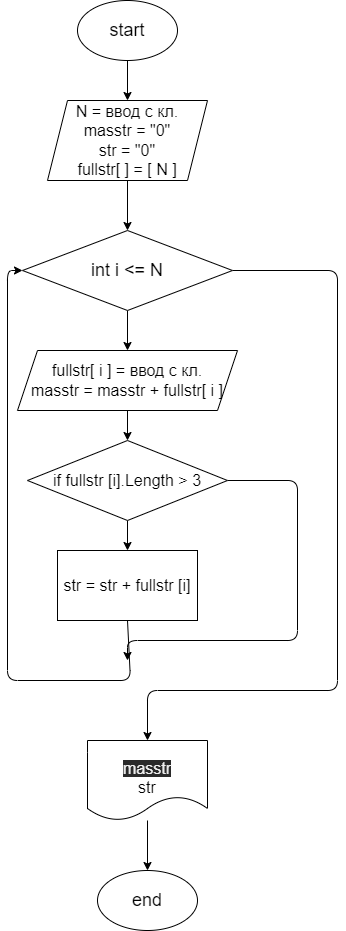

The diagram above was exported from draw.io. Its source (the exported page's mxGraphModel, read from the mxfile embedded in the PNG):
<mxGraphModel dx="1030" dy="456" grid="1" gridSize="10" guides="1" tooltips="1" connect="1" arrows="1" fold="1" page="1" pageScale="1" pageWidth="827" pageHeight="1169" math="0" shadow="0">
  <root>
    <mxCell id="0" />
    <mxCell id="1" parent="0" />
    <mxCell id="3" style="edgeStyle=none;html=1;exitX=0.5;exitY=1;exitDx=0;exitDy=0;fontSize=18;entryX=0.5;entryY=0;entryDx=0;entryDy=0;" parent="1" source="2" edge="1" target="4">
      <mxGeometry relative="1" as="geometry">
        <mxPoint x="380.3333333333335" y="120" as="targetPoint" />
      </mxGeometry>
    </mxCell>
    <mxCell id="2" value="start" style="ellipse;whiteSpace=wrap;html=1;fontSize=18;" parent="1" vertex="1">
      <mxGeometry x="330" y="10" width="100" height="60" as="geometry" />
    </mxCell>
    <mxCell id="6" style="edgeStyle=none;html=1;exitX=0.5;exitY=1;exitDx=0;exitDy=0;entryX=0.5;entryY=0;entryDx=0;entryDy=0;fontSize=18;" parent="1" source="4" target="5" edge="1">
      <mxGeometry relative="1" as="geometry" />
    </mxCell>
    <mxCell id="4" value="N = ввод с кл.&lt;br style=&quot;font-size: 16px&quot;&gt;masstr = &quot;0&quot;&lt;br&gt;str = &quot;0&quot;&lt;br style=&quot;font-size: 16px&quot;&gt;fullstr[ ] = [ N ]" style="shape=parallelogram;perimeter=parallelogramPerimeter;whiteSpace=wrap;html=1;fixedSize=1;fontSize=16;" parent="1" vertex="1">
      <mxGeometry x="300" y="110" width="160" height="80" as="geometry" />
    </mxCell>
    <mxCell id="7" style="edgeStyle=none;html=1;exitX=0.5;exitY=1;exitDx=0;exitDy=0;fontSize=18;entryX=0.5;entryY=0;entryDx=0;entryDy=0;" parent="1" source="5" target="10" edge="1">
      <mxGeometry relative="1" as="geometry">
        <mxPoint x="380" y="360" as="targetPoint" />
      </mxGeometry>
    </mxCell>
    <mxCell id="8" style="edgeStyle=none;html=1;exitX=1;exitY=0.5;exitDx=0;exitDy=0;fontSize=18;" parent="1" source="5" edge="1">
      <mxGeometry relative="1" as="geometry">
        <mxPoint x="400" y="750" as="targetPoint" />
        <Array as="points">
          <mxPoint x="590" y="280" />
          <mxPoint x="590" y="700" />
          <mxPoint x="400" y="700" />
        </Array>
      </mxGeometry>
    </mxCell>
    <mxCell id="5" value="int i &amp;lt;= N" style="rhombus;whiteSpace=wrap;html=1;fontSize=18;" parent="1" vertex="1">
      <mxGeometry x="275" y="240" width="210" height="80" as="geometry" />
    </mxCell>
    <mxCell id="14" style="edgeStyle=none;html=1;exitX=0.5;exitY=1;exitDx=0;exitDy=0;entryX=0.5;entryY=0;entryDx=0;entryDy=0;fontSize=18;" parent="1" source="10" target="13" edge="1">
      <mxGeometry relative="1" as="geometry" />
    </mxCell>
    <mxCell id="10" value="fullstr[ i ] = ввод с кл.&lt;br&gt;masstr = masstr + fullstr[ i ]" style="shape=parallelogram;perimeter=parallelogramPerimeter;whiteSpace=wrap;html=1;fixedSize=1;fontSize=16;" parent="1" vertex="1">
      <mxGeometry x="270" y="360" width="220" height="60" as="geometry" />
    </mxCell>
    <mxCell id="15" style="edgeStyle=none;html=1;exitX=1;exitY=0.5;exitDx=0;exitDy=0;fontSize=18;entryX=0.5;entryY=0;entryDx=0;entryDy=0;" parent="1" source="13" edge="1">
      <mxGeometry relative="1" as="geometry">
        <mxPoint x="380" y="670" as="targetPoint" />
        <Array as="points">
          <mxPoint x="550" y="490" />
          <mxPoint x="550" y="650" />
          <mxPoint x="380" y="650" />
        </Array>
      </mxGeometry>
    </mxCell>
    <mxCell id="17" style="edgeStyle=none;html=1;exitX=0.5;exitY=1;exitDx=0;exitDy=0;fontSize=18;entryX=0.5;entryY=0;entryDx=0;entryDy=0;" parent="1" source="13" target="19" edge="1">
      <mxGeometry relative="1" as="geometry">
        <mxPoint x="370.3333333333335" y="600" as="targetPoint" />
      </mxGeometry>
    </mxCell>
    <mxCell id="13" value="if fullstr [i].Length &amp;gt; 3" style="rhombus;whiteSpace=wrap;html=1;fontSize=16;" parent="1" vertex="1">
      <mxGeometry x="280" y="450" width="200" height="80" as="geometry" />
    </mxCell>
    <mxCell id="21" style="edgeStyle=none;html=1;entryX=0;entryY=0.5;entryDx=0;entryDy=0;fontSize=16;exitX=0.5;exitY=1;exitDx=0;exitDy=0;" parent="1" source="19" target="5" edge="1">
      <mxGeometry relative="1" as="geometry">
        <Array as="points">
          <mxPoint x="383" y="690" />
          <mxPoint x="260" y="690" />
          <mxPoint x="260" y="280" />
        </Array>
        <mxPoint x="382.8800000000001" y="739.5999999999999" as="sourcePoint" />
      </mxGeometry>
    </mxCell>
    <mxCell id="19" value="&lt;font style=&quot;font-size: 16px&quot;&gt;str = str + fullstr [i]&lt;/font&gt;" style="rounded=0;whiteSpace=wrap;html=1;fontSize=18;" parent="1" vertex="1">
      <mxGeometry x="310" y="560" width="140" height="70" as="geometry" />
    </mxCell>
    <mxCell id="22" value="end" style="ellipse;whiteSpace=wrap;html=1;fontSize=18;" parent="1" vertex="1">
      <mxGeometry x="350" y="880" width="100" height="60" as="geometry" />
    </mxCell>
    <mxCell id="24" style="edgeStyle=none;html=1;entryX=0.5;entryY=0;entryDx=0;entryDy=0;fontSize=16;" edge="1" parent="1" source="23" target="22">
      <mxGeometry relative="1" as="geometry" />
    </mxCell>
    <mxCell id="23" value="&lt;br&gt;&lt;span style=&quot;color: rgb(240 , 240 , 240) ; font-family: &amp;#34;helvetica&amp;#34; ; font-size: 16px ; font-style: normal ; font-weight: 400 ; letter-spacing: normal ; text-align: center ; text-indent: 0px ; text-transform: none ; word-spacing: 0px ; background-color: rgb(42 , 42 , 42) ; display: inline ; float: none&quot;&gt;masstr&lt;br&gt;&lt;/span&gt;str&lt;br&gt;" style="shape=document;whiteSpace=wrap;html=1;boundedLbl=1;fontSize=16;" vertex="1" parent="1">
      <mxGeometry x="340" y="750" width="120" height="80" as="geometry" />
    </mxCell>
  </root>
</mxGraphModel>